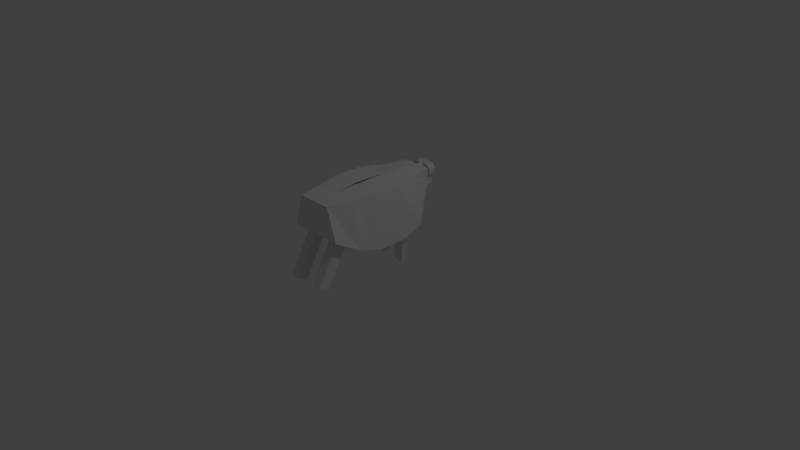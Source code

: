# Source: Cow.blend  (saved by Blender 2.79.0; exported with 4.5.12 LTS)
import bpy
from mathutils import Matrix  # noqa: F401  (used for matrix-valued properties, if any)

bpy.ops.wm.read_factory_settings(use_empty=True)
scene = bpy.context.scene
scene.name = 'Scene'

# ---- collections
col_collection_1 = bpy.data.collections.new('Collection 1'); scene.collection.children.link(col_collection_1)

# ---- materials (node trees are filled in below, after node groups)
mat_material = bpy.data.materials.new('Material')
mat_material.alpha_threshold = 0.0
mat_material.use_transparent_shadow = False
mat_material.roughness = 0.5
mat_material.line_color = (0.0, 0.0, 0.0, 1.0)

# ---- material node trees

# ---- world
world_world = bpy.data.worlds.new('World'); scene.world = world_world
world_world.color = (0.05088, 0.05088, 0.05088)
world_world.use_sun_shadow = False
world_world.sun_shadow_jitter_overblur = 0.0
world_world.cycles.sampling_method = 'MANUAL'

# ---- cameras
cam_camera = bpy.data.cameras.new('Camera')
cam_camera.clip_end = 100.0
cam_camera.lens = 35.0
cam_camera.sensor_width = 32.0
cam_camera.sensor_height = 18.0
cam_camera.ortho_scale = 7.314
cam_camera.dof.focus_distance = 0.0
cam_camera.dof.aperture_fstop = 128.0

# ---- lights
light_lamp = bpy.data.lights.new('Lamp', 'POINT')
light_lamp.transmission_factor = 0.0
light_lamp.cutoff_distance = 30.0
light_lamp.energy = 100.0
light_lamp.shadow_buffer_clip_start = 1.001
light_lamp.shadow_soft_size = 0.1
light_lamp.shadow_maximum_resolution = 0.006
light_lamp.use_absolute_resolution = True

# ---- meshes
me_cube = bpy.data.meshes.new('Cube')
me_cube.from_pydata([(0.2042, 0.8429, 0.8362), (0.2634, -0.7344, 0.5227), (0.2042, 0.8429, 1.014), (0.2399, -0.8429, 1.014), (5.96e-08, 0.8429, 0.8362), (-5.96e-08, -0.8429, 0.5817), (8.941e-08, 0.8429, 1.014), (-2.086e-07, -0.8429, 1.014), (0.2786, 0.3896, 0.3803), (0.288, 0.296, 0.3561), (0.2902, -0.3072, 0.3555), (0.2784, -0.6142, 0.4549), (0.2795, 0.5057, 1.014), (0.3633, 0.186, 1.046), (0.3633, -0.2122, 1.046), (0.321, -0.5057, 1.014), (-0.004304, 0.5842, 1.046), (-0.004304, 0.186, 1.046), (-0.0159, -0.2122, 1.046), (-1.49e-07, -0.5057, 1.014), (-2.98e-08, -0.5057, 0.3942), (-1.49e-08, -0.1686, 0.3942), (1.49e-08, 0.1686, 0.3942), (2.98e-08, 0.5057, 0.3942), (0.2805, -0.3956, 0.3805), (0.3782, -0.8429, 0.5842), (0.4203, 0.5057, 0.3942), (0.1283, -0.7344, 0.5218), (0.4529, 0.186, 0.314), (0.1283, -0.6142, 0.4549), (0.1291, -0.8724, 0.2753), (0.1533, 0.2907, 0.3805), (0.1532, 0.3897, 0.3798), (0.1291, -0.7522, 0.2084), (0.2792, -0.7522, 0.2084), (0.2642, -0.8724, 0.2762), (0.1292, -0.8863, 0.2505), (0.1292, -0.7661, 0.1837), (0.2792, -0.7661, 0.1837), (0.2642, -0.8863, 0.2514), (0.1293, -0.9054, 0.2164), (0.1293, -0.7852, 0.1496), (0.2794, -0.7852, 0.1496), (0.2644, -0.9054, 0.2173), (0.13, -1.031, -0.007629), (0.13, -0.9107, -0.07446), (0.28, -0.9107, -0.07447), (0.265, -1.031, -0.006722), (0.1429, 0.3037, 0.2698), (0.1428, 0.4027, 0.2691), (0.2681, 0.4026, 0.2696), (0.2776, 0.309, 0.2454), (0.1403, 0.3069, 0.2426), (0.1403, 0.4059, 0.2419), (0.2656, 0.4058, 0.2425), (0.2751, 0.3122, 0.2182), (0.1379, 0.31, 0.2165), (0.1378, 0.4089, 0.2157), (0.2631, 0.4089, 0.2163), (0.2726, 0.3152, 0.192), (0.1041, 0.352, -0.1419), (0.104, 0.451, -0.1426), (0.2294, 0.451, -0.1421), (0.2389, 0.3573, -0.1663), (0.4529, -0.2122, 0.314), (0.4203, -0.5057, 0.3942), (0.1512, -0.3956, 0.3799), (0.1513, -0.2938, 0.3807), (0.04549, -0.3101, 0.2737), (0.04549, -0.3439, 0.2737), (0.06046, -0.3225, 0.2724), (0.1138, -0.3779, 0.267), (-0.0008064, -0.1912, 0.326), (-0.0008065, -0.4832, 0.326), (0.1302, -0.2996, 0.3143), (0.1301, -0.3878, 0.3137), (0.01558, -0.4494, 0.2765), (0.1138, -0.3085, 0.2676), (0.01555, -0.2272, 0.2763), (0.07298, -0.3899, 0.2711), (0.09624, -0.3565, 0.269), (0.09623, -0.373, 0.2689), (0.01558, -0.4494, 0.2765), (0.1138, -0.3085, 0.2676), (0.1138, -0.3779, 0.267), (0.06921, -0.3896, 0.2344), (0.09247, -0.3563, 0.2322), (0.09245, -0.3727, 0.2321), (0.04121, -0.344, 0.226), (0.05619, -0.3225, 0.2246), (0.04121, -0.3101, 0.2259), (0.1482, 0.8429, 0.8858), (0.1482, 0.8429, 0.9649), (0.05606, 0.8429, 0.8858), (0.05606, 0.8429, 0.9649), (0.2042, 0.8429, 0.8362), (0.2042, 0.8429, 1.014), (5.96e-08, 0.8429, 0.8362), (8.941e-08, 0.8429, 1.014), (5.96e-08, 0.8429, 0.8362), (8.941e-08, 0.8429, 1.014), (0.1482, 0.8429, 0.8858), (0.1482, 0.8429, 0.9649), (0.05606, 0.8429, 0.8858), (0.05606, 0.8429, 0.9649), (5.96e-08, 0.8429, 0.8362), (8.941e-08, 0.8429, 1.014), (0.1482, 0.8429, 0.8858), (0.1482, 0.8429, 0.9649), (0.05606, 0.8429, 0.8858), (0.05606, 0.8429, 0.9649), (5.96e-08, 0.8429, 0.8362), (8.941e-08, 0.8429, 1.014), (0.05606, 0.8429, 0.8858), (0.05606, 0.8429, 0.9649), (5.96e-08, 0.8429, 0.8362), (8.941e-08, 0.8429, 1.014), (0.05606, 0.8429, 0.9649), (5.96e-08, 0.8429, 0.8362), (8.941e-08, 0.8429, 1.014), (0.05606, 0.8429, 0.9649), (5.96e-08, 0.8429, 0.8362), (8.941e-08, 0.8429, 1.014), (0.05606, 0.8429, 0.9649), (1.416e-07, 0.9169, 0.8362), (0.05606, 0.9169, 0.8858), (0.05606, 0.9169, 0.9649), (1.416e-07, 0.9169, 0.8362), (1.714e-07, 0.9169, 1.014), (0.05606, 0.9169, 0.9649), (2.589e-07, 1.023, 0.8362), (0.05606, 1.023, 0.8858), (0.05606, 1.023, 0.9649), (2.589e-07, 1.023, 0.8362), (2.887e-07, 1.023, 1.014), (0.05606, 1.023, 0.9649), (0.09688, 0.9169, 0.8362), (0.1529, 0.9169, 0.8858), (0.1529, 0.9169, 0.9649), (0.1529, 0.9169, 0.9649), (0.09688, 0.9169, 1.014), (0.09688, 1.023, 0.8362), (0.1529, 1.023, 0.8858), (0.1529, 1.023, 0.9649), (0.1529, 1.023, 0.9649), (0.09688, 1.023, 1.014), (1.416e-07, 0.9169, 0.7164), (2.589e-07, 1.023, 0.7164), (0.09688, 0.9169, 0.7164), (0.09688, 1.023, 0.7164)], [], [(65, 15, 3, 25), (0, 4, 97, 95), (25, 3, 7, 5), (15, 19, 7, 3), (27, 29, 33, 30), (0, 26, 23, 4), (9, 31, 48, 51), (28, 64, 21, 22), (67, 10, 24), (2, 6, 16, 12), (12, 16, 17, 13), (13, 17, 18, 14), (14, 18, 19, 15), (0, 2, 12, 26), (26, 12, 13, 28), (28, 13, 14, 64), (64, 14, 15, 65), (1, 11, 65, 25), (27, 1, 25, 5), (9, 8, 26, 28), (29, 27, 5, 20), (32, 31, 22, 23), (8, 32, 23, 26), (31, 9, 28, 22), (11, 29, 20, 65), (33, 34, 38, 37), (11, 1, 35, 34), (29, 11, 34, 33), (1, 27, 30, 35), (39, 36, 40, 43), (34, 35, 39, 38), (35, 30, 36, 39), (30, 33, 37, 36), (41, 42, 46, 45), (36, 37, 41, 40), (37, 38, 42, 41), (38, 39, 43, 42), (46, 47, 44, 45), (42, 43, 47, 46), (43, 40, 44, 47), (40, 41, 45, 44), (49, 50, 54, 53), (8, 9, 51, 50), (31, 32, 49, 48), (32, 8, 50, 49), (55, 52, 56, 59), (48, 49, 53, 52), (51, 48, 52, 55), (50, 51, 55, 54), (57, 58, 62, 61), (54, 55, 59, 58), (53, 54, 58, 57), (52, 53, 57, 56), (62, 63, 60, 61), (56, 57, 61, 60), (59, 56, 60, 63), (58, 59, 63, 62), (24, 10, 64, 65), (67, 66, 75, 74), (10, 67, 21, 64), (66, 24, 65, 20), (20, 21, 72, 73), (67, 24, 66), (68, 70, 89, 90), (77, 71, 84, 83), (21, 67, 74, 72), (66, 20, 73, 75), (78, 76, 73, 72), (77, 78, 72, 74), (76, 71, 75, 73), (71, 77, 74, 75), (69, 70, 77, 76), (68, 69, 76, 78), (70, 68, 78, 77), (80, 81, 87, 86), (71, 76, 82, 84), (76, 77, 83, 82), (80, 79, 82, 83), (79, 81, 84, 82), (81, 80, 83, 84), (87, 85, 86), (81, 79, 85, 87), (79, 80, 86, 85), (88, 90, 89), (69, 68, 90, 88), (70, 69, 88, 89), (97, 98, 100, 99), (2, 0, 95, 96), (4, 6, 98, 97), (6, 2, 96, 98), (91, 92, 96, 95), (93, 91, 95, 97), (92, 94, 98, 96), (93, 97, 99, 103), (91, 93, 103, 101), (98, 94, 104, 100), (103, 99, 105, 109), (99, 100, 106, 105), (101, 103, 109, 107), (100, 104, 110, 106), (94, 92, 102, 104), (92, 91, 101, 102), (110, 107, 109), (110, 109, 113, 114), (109, 105, 111, 113), (110, 108, 107), (104, 102, 108, 110), (102, 101, 107, 108), (123, 121, 127, 129), (114, 111, 115, 117), (106, 110, 114, 112), (105, 106, 112, 111), (117, 115, 118, 120), (112, 114, 117, 116), (111, 112, 116, 115), (120, 118, 121, 123), (116, 117, 120, 119), (115, 116, 119, 118), (114, 113, 125, 126), (119, 120, 123, 122), (118, 119, 122, 121), (129, 135, 144, 139), (128, 129, 139, 140), (121, 122, 128, 127), (111, 114, 126, 124), (113, 111, 124, 125), (122, 123, 129, 128), (131, 130, 132), (133, 134, 135), (129, 127, 133, 135), (127, 128, 134, 133), (124, 126, 132, 130), (131, 132, 143, 142), (137, 136, 141, 142), (138, 137, 142, 143), (140, 139, 144, 145), (130, 131, 142, 141), (132, 126, 138, 143), (126, 125, 137, 138), (135, 134, 145, 144), (134, 128, 140, 145), (124, 130, 147, 146), (125, 124, 136, 137), (146, 147, 149, 148), (141, 136, 148, 149), (136, 124, 146, 148), (130, 141, 149, 147)])
me_cube.materials.append(mat_material)
me_cube.use_remesh_preserve_volume = False
me_cube.use_remesh_preserve_attributes = False
me_cube.use_mirror_vertex_groups = False
me_cube.update()

# ---- objects
ob_cube = bpy.data.objects.new('Cube', me_cube)
ob_lamp = bpy.data.objects.new('Lamp', light_lamp)
ob_camera = bpy.data.objects.new('Camera', cam_camera)

# ---- transforms, parenting, visibility, modifiers, constraints
ob_cube.location = (0.0, 0.0, 0.0)
ob_cube.lock_rotations_4d = False
ob_cube.empty_display_type = 'ARROWS'
ob_cube.lineart.crease_threshold = 0.0
_m = ob_cube.modifiers.new('Mirror', 'MIRROR')
ob_lamp.location = (4.076, 1.005, 5.904)
ob_lamp.rotation_euler = (0.6503, 0.05522, 1.866)
ob_lamp.lock_rotations_4d = False
ob_lamp.empty_display_type = 'ARROWS'
ob_lamp.color = (0.0, 0.0, 0.0, 0.0)
ob_lamp.lineart.crease_threshold = 0.0
ob_camera.location = (7.481, -6.508, 5.344)
ob_camera.rotation_euler = (1.109, 0.0, 0.8149)
ob_camera.lock_rotations_4d = False
ob_camera.empty_display_type = 'ARROWS'
ob_camera.color = (0.0, 0.0, 0.0, 0.0)
ob_camera.display_type = 'WIRE'
ob_camera.lineart.crease_threshold = 0.0

# ---- collection membership
col_collection_1.objects.link(ob_cube)
col_collection_1.objects.link(ob_lamp)
col_collection_1.objects.link(ob_camera)

# ---- scene / render settings (as saved in the file)
scene.camera = ob_camera
scene.frame_start = 1; scene.frame_end = 250; scene.frame_set(2)
scene.render.engine = 'BLENDER_EEVEE_NEXT'
scene.render.resolution_percentage = 50
scene.render.dither_intensity = 0.0
scene.cycles.use_denoising = False
scene.cycles.samples = 128
scene.cycles.sampling_pattern = 'TABULATED_SOBOL'
scene.cycles.use_adaptive_sampling = False
scene.cycles.use_light_tree = False
scene.cycles.blur_glossy = 0.0
scene.cycles.sample_clamp_indirect = 0.0
scene.view_settings.view_transform = 'Standard'
bpy.context.view_layer.update()
